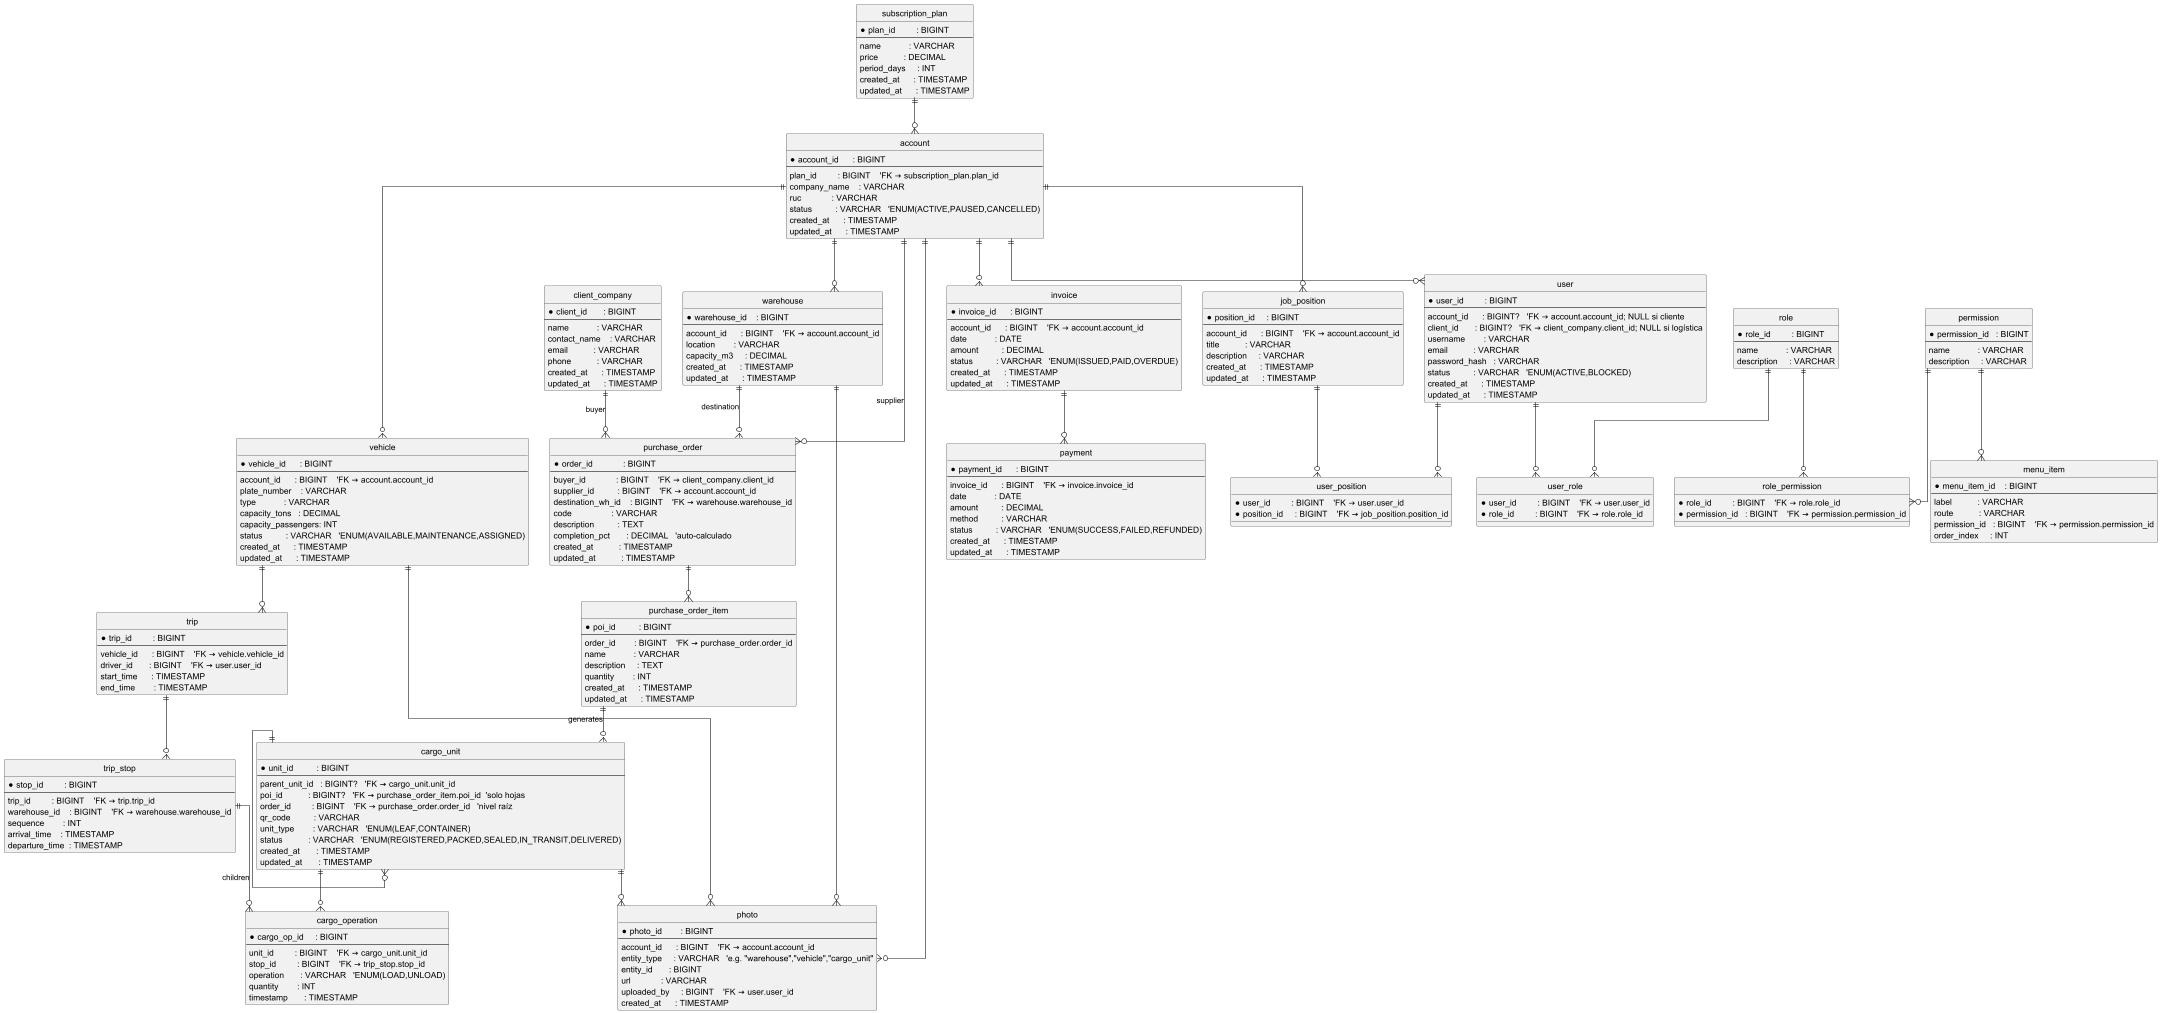

The diagram above was rendered by PlantUML. Its source (embedded in the PNG):
@startuml
hide circle
skinparam linetype ortho

' ==== Suscripciones & Facturación ====
entity subscription_plan {
  * plan_id         : BIGINT
  --
    name            : VARCHAR
    price           : DECIMAL
    period_days     : INT
    created_at      : TIMESTAMP
    updated_at      : TIMESTAMP
}

entity account {
  * account_id      : BIGINT
  --
    plan_id         : BIGINT    'FK → subscription_plan.plan_id
    company_name    : VARCHAR
    ruc             : VARCHAR
    status          : VARCHAR   'ENUM(ACTIVE,PAUSED,CANCELLED)
    created_at      : TIMESTAMP
    updated_at      : TIMESTAMP
}

entity client_company {
  * client_id       : BIGINT
  --
    name            : VARCHAR
    contact_name    : VARCHAR
    email           : VARCHAR
    phone           : VARCHAR
    created_at      : TIMESTAMP
    updated_at      : TIMESTAMP
}

entity invoice {
  * invoice_id      : BIGINT
  --
    account_id      : BIGINT    'FK → account.account_id
    date            : DATE
    amount          : DECIMAL
    status          : VARCHAR   'ENUM(ISSUED,PAID,OVERDUE)
    created_at      : TIMESTAMP
    updated_at      : TIMESTAMP
}

entity payment {
  * payment_id      : BIGINT
  --
    invoice_id      : BIGINT    'FK → invoice.invoice_id
    date            : DATE
    amount          : DECIMAL
    method          : VARCHAR
    status          : VARCHAR   'ENUM(SUCCESS,FAILED,REFUNDED)
    created_at      : TIMESTAMP
    updated_at      : TIMESTAMP
}

' ==== Usuarios & Permisos ====
entity user {
  * user_id         : BIGINT
  --
    account_id      : BIGINT?   'FK → account.account_id; NULL si cliente
    client_id       : BIGINT?   'FK → client_company.client_id; NULL si logística
    username        : VARCHAR
    email           : VARCHAR
    password_hash   : VARCHAR
    status          : VARCHAR   'ENUM(ACTIVE,BLOCKED)
    created_at      : TIMESTAMP
    updated_at      : TIMESTAMP
}

entity role {
  * role_id         : BIGINT
  --
    name            : VARCHAR
    description     : VARCHAR
}

entity permission {
  * permission_id   : BIGINT
  --
    name            : VARCHAR
    description     : VARCHAR
}

entity menu_item {
  * menu_item_id    : BIGINT
  --
    label           : VARCHAR
    route           : VARCHAR
    permission_id   : BIGINT    'FK → permission.permission_id
    order_index     : INT
}

entity user_role {
  * user_id         : BIGINT    'FK → user.user_id
  * role_id         : BIGINT    'FK → role.role_id
}

entity role_permission {
  * role_id         : BIGINT    'FK → role.role_id
  * permission_id   : BIGINT    'FK → permission.permission_id
}

entity job_position {
  * position_id     : BIGINT
  --
    account_id      : BIGINT    'FK → account.account_id
    title           : VARCHAR
    description     : VARCHAR
    created_at      : TIMESTAMP
    updated_at      : TIMESTAMP
}

entity user_position {
  * user_id         : BIGINT    'FK → user.user_id
  * position_id     : BIGINT    'FK → job_position.position_id
}

' ==== Recursos Físicos ====
entity warehouse {
  * warehouse_id    : BIGINT
  --
    account_id      : BIGINT    'FK → account.account_id
    location        : VARCHAR
    capacity_m3     : DECIMAL
    created_at      : TIMESTAMP
    updated_at      : TIMESTAMP
}

entity vehicle {
  * vehicle_id      : BIGINT
  --
    account_id      : BIGINT    'FK → account.account_id
    plate_number    : VARCHAR
    type            : VARCHAR
    capacity_tons   : DECIMAL
    capacity_passengers: INT
    status          : VARCHAR   'ENUM(AVAILABLE,MAINTENANCE,ASSIGNED)
    created_at      : TIMESTAMP
    updated_at      : TIMESTAMP
}

' ==== Órdenes de Compra ====
entity purchase_order {
  * order_id             : BIGINT
  --
    buyer_id             : BIGINT    'FK → client_company.client_id
    supplier_id          : BIGINT    'FK → account.account_id
    destination_wh_id    : BIGINT    'FK → warehouse.warehouse_id
    code                 : VARCHAR
    description          : TEXT
    completion_pct       : DECIMAL   'auto-calculado
    created_at           : TIMESTAMP
    updated_at           : TIMESTAMP
}

entity purchase_order_item {
  * poi_id          : BIGINT
  --
    order_id        : BIGINT    'FK → purchase_order.order_id
    name            : VARCHAR
    description     : TEXT
    quantity        : INT
    created_at      : TIMESTAMP
    updated_at      : TIMESTAMP
}

' ==== Cargas Recursivas ====
entity cargo_unit {
  * unit_id          : BIGINT
  --
    parent_unit_id   : BIGINT?   'FK → cargo_unit.unit_id
    poi_id           : BIGINT?   'FK → purchase_order_item.poi_id  'solo hojas
    order_id         : BIGINT    'FK → purchase_order.order_id   'nivel raíz
    qr_code          : VARCHAR
    unit_type        : VARCHAR   'ENUM(LEAF,CONTAINER)
    status           : VARCHAR   'ENUM(REGISTERED,PACKED,SEALED,IN_TRANSIT,DELIVERED)
    created_at       : TIMESTAMP
    updated_at       : TIMESTAMP
}

' ==== Rutas y Paradas ====
entity trip {
  * trip_id         : BIGINT
  --
    vehicle_id      : BIGINT    'FK → vehicle.vehicle_id
    driver_id       : BIGINT    'FK → user.user_id
    start_time      : TIMESTAMP
    end_time        : TIMESTAMP
}

entity trip_stop {
  * stop_id         : BIGINT
  --
    trip_id         : BIGINT    'FK → trip.trip_id
    warehouse_id    : BIGINT    'FK → warehouse.warehouse_id
    sequence        : INT
    arrival_time    : TIMESTAMP
    departure_time  : TIMESTAMP
}

' ==== Seguimiento de Carga por Tramo ====
entity cargo_operation {
  * cargo_op_id     : BIGINT
  --
    unit_id         : BIGINT    'FK → cargo_unit.unit_id
    stop_id         : BIGINT    'FK → trip_stop.stop_id
    operation       : VARCHAR   'ENUM(LOAD,UNLOAD)
    quantity        : INT
    timestamp       : TIMESTAMP
}

' ==== Fotos Polimórficas ====
entity photo {
  * photo_id        : BIGINT
  --
    account_id      : BIGINT    'FK → account.account_id
    entity_type     : VARCHAR   'e.g. "warehouse","vehicle","cargo_unit"
    entity_id       : BIGINT
    url             : VARCHAR
    uploaded_by     : BIGINT    'FK → user.user_id
    created_at      : TIMESTAMP
}

' ==== Relaciones ====
subscription_plan   ||--o{ account
account             ||--o{ invoice
invoice             ||--o{ payment

client_company      ||--o{ purchase_order : buyer
account             ||--o{ purchase_order : supplier
warehouse           ||--o{ purchase_order : destination

purchase_order      ||--o{ purchase_order_item
purchase_order_item ||--o{ cargo_unit : generates
cargo_unit          ||--o{ cargo_unit : children

account             ||--o{ user
user                ||--o{ user_role
role                ||--o{ user_role

permission          ||--o{ menu_item
role                ||--o{ role_permission
permission          ||--o{ role_permission

account             ||--o{ job_position
job_position        ||--o{ user_position
user                ||--o{ user_position

account             ||--o{ warehouse
account             ||--o{ vehicle

account             ||--o{ photo
cargo_unit          ||--o{ photo
warehouse           ||--o{ photo
vehicle             ||--o{ photo

vehicle             ||--o{ trip
trip                ||--o{ trip_stop
trip_stop           ||--o{ cargo_operation
cargo_unit          ||--o{ cargo_operation
@enduml